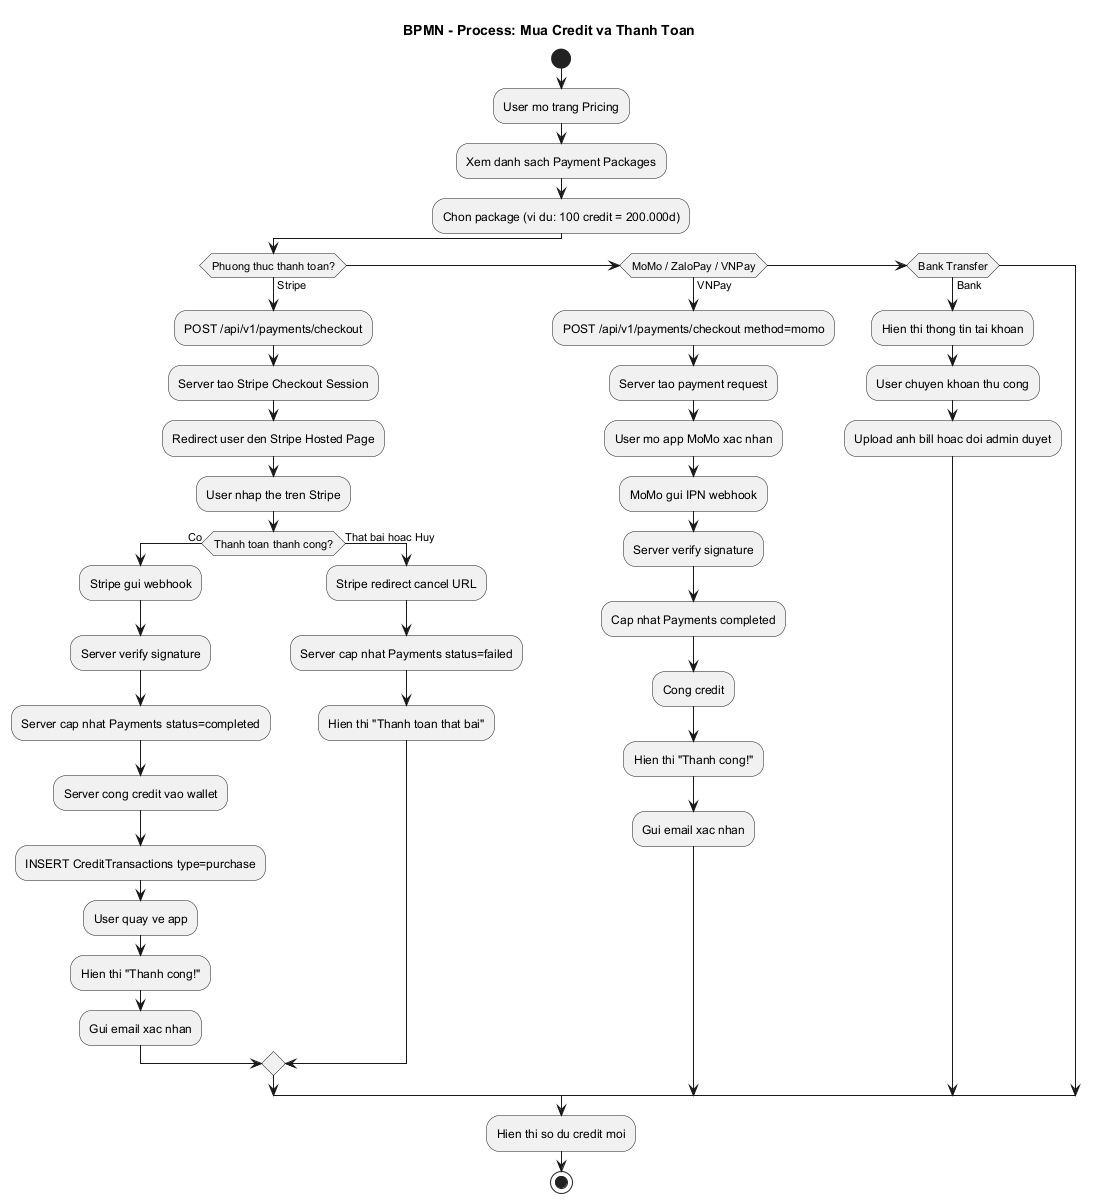

The diagram above was rendered by PlantUML. Its source (embedded in the PNG):
@startuml BPMN_Payment
title BPMN - Process: Mua Credit va Thanh Toan

start
:User mo trang Pricing;
:Xem danh sach Payment Packages;
:Chon package (vi du: 100 credit = 200.000d);

if (Phuong thuc thanh toan?) then (Stripe)
  :POST /api/v1/payments/checkout;
  :Server tao Stripe Checkout Session;
  :Redirect user den Stripe Hosted Page;
  :User nhap the tren Stripe;

  if (Thanh toan thanh cong?) then (Co)
    :Stripe gui webhook;
    :Server verify signature;
    :Server cap nhat Payments status=completed;
    :Server cong credit vao wallet;
    :INSERT CreditTransactions type=purchase;
    :User quay ve app;
    :Hien thi "Thanh cong!";
    :Gui email xac nhan;
  else (That bai hoac Huy)
    :Stripe redirect cancel URL;
    :Server cap nhat Payments status=failed;
    :Hien thi "Thanh toan that bai";
  endif

elseif (MoMo / ZaloPay / VNPay) then (VNPay)
  :POST /api/v1/payments/checkout method=momo;
  :Server tao payment request;
  :User mo app MoMo xac nhan;
  :MoMo gui IPN webhook;
  :Server verify signature;
  :Cap nhat Payments completed;
  :Cong credit;
  :Hien thi "Thanh cong!";
  :Gui email xac nhan;

elseif (Bank Transfer) then (Bank)
  :Hien thi thong tin tai khoan;
  :User chuyen khoan thu cong;
  :Upload anh bill hoac doi admin duyet;
endif

:Hien thi so du credit moi;

stop

@enduml